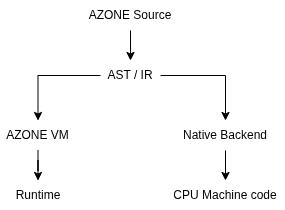

The diagram above was exported from draw.io. Its source (the exported page's mxGraphModel, read from the mxfile embedded in the PNG):
<mxGraphModel dx="860" dy="433" grid="1" gridSize="10" guides="1" tooltips="1" connect="1" arrows="1" fold="1" page="1" pageScale="1" pageWidth="850" pageHeight="1100" math="0" shadow="0">
  <root>
    <mxCell id="0" />
    <mxCell id="1" parent="0" />
    <mxCell id="iGUn7BV-JQJdxZX_1aG_-21" edge="1" parent="1" source="iGUn7BV-JQJdxZX_1aG_-19" style="edgeStyle=orthogonalEdgeStyle;rounded=0;orthogonalLoop=1;jettySize=auto;html=1;" target="iGUn7BV-JQJdxZX_1aG_-20" value="">
      <mxGeometry relative="1" as="geometry" />
    </mxCell>
    <mxCell id="iGUn7BV-JQJdxZX_1aG_-19" parent="1" style="text;html=1;whiteSpace=wrap;strokeColor=none;fillColor=none;align=center;verticalAlign=middle;rounded=0;" value="AZONE Source" vertex="1">
      <mxGeometry height="30" width="90" x="400" y="330" as="geometry" />
    </mxCell>
    <mxCell id="iGUn7BV-JQJdxZX_1aG_-24" edge="1" parent="1" source="iGUn7BV-JQJdxZX_1aG_-20" style="edgeStyle=orthogonalEdgeStyle;rounded=0;orthogonalLoop=1;jettySize=auto;html=1;entryX=0.5;entryY=0;entryDx=0;entryDy=0;" target="iGUn7BV-JQJdxZX_1aG_-22">
      <mxGeometry relative="1" as="geometry" />
    </mxCell>
    <mxCell id="iGUn7BV-JQJdxZX_1aG_-26" edge="1" parent="1" source="iGUn7BV-JQJdxZX_1aG_-20" style="edgeStyle=orthogonalEdgeStyle;rounded=0;orthogonalLoop=1;jettySize=auto;html=1;entryX=0.5;entryY=0;entryDx=0;entryDy=0;exitX=1;exitY=0.5;exitDx=0;exitDy=0;" target="iGUn7BV-JQJdxZX_1aG_-23">
      <mxGeometry relative="1" as="geometry">
        <mxPoint x="520" y="420" as="sourcePoint" />
      </mxGeometry>
    </mxCell>
    <mxCell id="iGUn7BV-JQJdxZX_1aG_-20" parent="1" style="text;html=1;whiteSpace=wrap;strokeColor=none;fillColor=none;align=center;verticalAlign=middle;rounded=0;" value="AST / IR" vertex="1">
      <mxGeometry height="30" width="60" x="415" y="390" as="geometry" />
    </mxCell>
    <mxCell id="iGUn7BV-JQJdxZX_1aG_-28" edge="1" parent="1" source="iGUn7BV-JQJdxZX_1aG_-22" style="edgeStyle=orthogonalEdgeStyle;rounded=0;orthogonalLoop=1;jettySize=auto;html=1;" target="iGUn7BV-JQJdxZX_1aG_-27" value="">
      <mxGeometry relative="1" as="geometry" />
    </mxCell>
    <mxCell id="iGUn7BV-JQJdxZX_1aG_-22" parent="1" style="text;html=1;whiteSpace=wrap;strokeColor=none;fillColor=none;align=center;verticalAlign=middle;rounded=0;" value="AZONE VM" vertex="1">
      <mxGeometry height="30" width="75" x="315" y="450" as="geometry" />
    </mxCell>
    <mxCell id="iGUn7BV-JQJdxZX_1aG_-30" edge="1" parent="1" source="iGUn7BV-JQJdxZX_1aG_-23" style="edgeStyle=orthogonalEdgeStyle;rounded=0;orthogonalLoop=1;jettySize=auto;html=1;" target="iGUn7BV-JQJdxZX_1aG_-29" value="">
      <mxGeometry relative="1" as="geometry" />
    </mxCell>
    <mxCell id="iGUn7BV-JQJdxZX_1aG_-23" parent="1" style="text;html=1;whiteSpace=wrap;strokeColor=none;fillColor=none;align=center;verticalAlign=middle;rounded=0;" value="Native Backend" vertex="1">
      <mxGeometry height="30" width="100" x="490" y="450" as="geometry" />
    </mxCell>
    <mxCell id="iGUn7BV-JQJdxZX_1aG_-27" parent="1" style="text;html=1;whiteSpace=wrap;strokeColor=none;fillColor=none;align=center;verticalAlign=middle;rounded=0;" value="Runtime" vertex="1">
      <mxGeometry height="30" width="60" x="322.5" y="510" as="geometry" />
    </mxCell>
    <mxCell id="iGUn7BV-JQJdxZX_1aG_-29" parent="1" style="text;html=1;whiteSpace=wrap;strokeColor=none;fillColor=none;align=center;verticalAlign=middle;rounded=0;" value="CPU Machine code" vertex="1">
      <mxGeometry height="30" width="120" x="480" y="510" as="geometry" />
    </mxCell>
  </root>
</mxGraphModel>